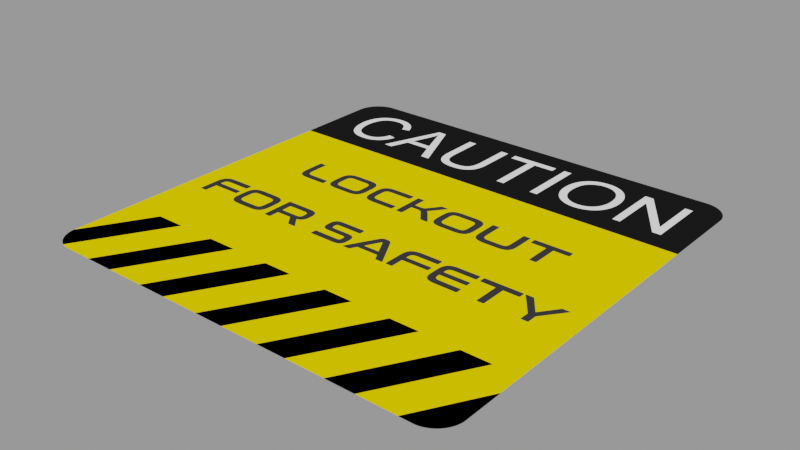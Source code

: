 # Source: lockout.blend  (saved by Blender 2.90.8; exported with 4.5.12 LTS)
import bpy
from mathutils import Matrix  # noqa: F401  (used for matrix-valued properties, if any)

bpy.ops.wm.read_factory_settings(use_empty=True)
scene = bpy.context.scene
scene.name = 'main'

# ---- images (referenced by path relative to the original .blend; pixels are not part of the script)
import os
ASSET_DIR = os.environ.get("B2B_ASSET_DIR", "")  # directory of the original .blend (textures are referenced by path, not embedded)
HERE = os.path.dirname(os.path.abspath(__file__))  # packed textures are extracted next to this script under _unpacked/

def load_image(name, relpath, width, height, colorspace="sRGB"):
    """Load a texture the original file referenced (path relative to the .blend, or extracted next to this script)."""
    p = next((c for c in (os.path.join(HERE, relpath), os.path.join(ASSET_DIR, relpath)) if relpath and os.path.exists(c)), "")
    if p:
        img = bpy.data.images.load(p, check_existing=True)
        img.name = name
    else:  # same state as the original file: an image datablock whose file is absent (Cycles renders it pink)
        img = bpy.data.images.new(name, width, height)
        img.source = "FILE"
        img.filepath = "//" + (relpath or name)
    img.colorspace_settings.name = colorspace
    return img
img_caution2_png = load_image('caution2.png', '_unpacked/caution2.4f3229f1.png', 2000, 2000, 'sRGB')

# ---- materials (node trees are filled in below, after node groups)
mat_caution2 = bpy.data.materials.new('caution2')
mat_caution2.surface_render_method = 'BLENDED'
mat_caution2.blend_method = 'BLEND'
mat_caution2.use_transparent_shadow = False

# ---- node groups
ng_wear_texture2_001 = bpy.data.node_groups.new('wear texture2.001', 'ShaderNodeTree')
_s = ng_wear_texture2_001.interface.new_socket(name='Value', in_out='OUTPUT', socket_type='NodeSocketFloat')
_s.min_value = 0.0
_s.max_value = 0.0
_s = ng_wear_texture2_001.interface.new_socket(name='Vector', in_out='INPUT', socket_type='NodeSocketVector')
_s.min_value = 0.0
_s.max_value = -3.403e+38
_s = ng_wear_texture2_001.interface.new_socket(name='grunge', in_out='INPUT', socket_type='NodeSocketFloat')
_s.default_value = -6.0
_s.min_value = -6.0
_s.max_value = 3.0
_s = ng_wear_texture2_001.interface.new_socket(name='scale', in_out='INPUT', socket_type='NodeSocketFloat')
_s.default_value = 0.6
_s.min_value = 0.2
_s.max_value = 1.0
_s = ng_wear_texture2_001.interface.new_socket(name='Location', in_out='INPUT', socket_type='NodeSocketVector')
_s.subtype = 'TRANSLATION'
_s.default_value = (1.0, 1.0, 1.0)
_s.min_value = 0.0
_s.max_value = 0.0
_N = ng_wear_texture2_001.nodes; _L = ng_wear_texture2_001.links
n0 = _N.new('ShaderNodeTexNoise'); n0.name = 'Musgrave Texture'; n0.location = (38, -6)
n0.width = 150
n0.normalize = False
n0.inputs[2].default_value = 0.05
n0.inputs[3].default_value = 14.0
n0.inputs[4].default_value = 1.0
n0.inputs[5].default_value = 1.73
n1 = _N.new('NodeGroupOutput'); n1.name = 'Group Output'; n1.location = (552, 0)
n2 = _N.new('ShaderNodeMath'); n2.name = 'Math.001'; n2.location = (362, -31)
n2.operation = 'SUBTRACT'
n2.use_clamp = True
n2.inputs[2].default_value = 0.0
n3 = _N.new('ShaderNodeMapping'); n3.name = 'Mapping'; n3.location = (-362, 31)
n3.width = 240
n4 = _N.new('NodeGroupInput'); n4.name = 'Group Input'; n4.location = (-817, -166)
_L.new(n4.outputs[0], n3.inputs[0])
_L.new(n2.outputs[0], n1.inputs[0])
_L.new(n3.outputs[0], n0.inputs[0])
_L.new(n0.outputs[0], n2.inputs[0])
_L.new(n4.outputs[1], n2.inputs[1])
_L.new(n4.outputs[2], n3.inputs[3])
_L.new(n4.outputs[3], n3.inputs[1])
n1.is_active_output = True

# ---- material node trees
mat_caution2.use_nodes = True; mat_caution2.node_tree.nodes.clear()
_N = mat_caution2.node_tree.nodes; _L = mat_caution2.node_tree.links
n0 = _N.new('ShaderNodeTexCoord'); n0.name = 'Texture Coordinate'; n0.location = (-674, 580)
n1 = _N.new('ShaderNodeGroup'); n1.name = 'Group'; n1.location = (-403, 613)
n1.width = 226
n1.node_tree = ng_wear_texture2_001
n1.inputs[1].default_value = -6.0
n1.inputs[2].default_value = 0.4
n1.inputs[3].default_value = (2.0, 1.0, 1.0)
n2 = _N.new('ShaderNodeMixShader'); n2.name = 'Mix Shader'; n2.location = (561, 470)
n3 = _N.new('ShaderNodeBsdfTransparent'); n3.name = 'Transparent BSDF'; n3.location = (285, 250)
n4 = _N.new('ShaderNodeOutputMaterial'); n4.name = 'Material Output'; n4.location = (715, 339)
n5 = _N.new('ShaderNodeBsdfPrincipled'); n5.name = 'Principled BSDF'; n5.location = (0, 300)
n5.distribution = 'GGX'
n5.subsurface_method = 'BURLEY'
n5.inputs[3].default_value = 1.45
n5.inputs[13].default_value = 0.0
n5.inputs[27].default_value = (0.0, 0.0, 0.0, 1.0)
n5.inputs[28].default_value = 1.0
n6 = _N.new('ShaderNodeTexImage'); n6.name = 'Image Texture'; n6.location = (-557, 245)
n6.image = img_caution2_png
n6.extension = 'CLIP'
_L.new(n6.outputs[0], n5.inputs[0])
_L.new(n6.outputs[1], n5.inputs[4])
_L.new(n1.outputs[0], n2.inputs[0])
_L.new(n0.outputs[3], n1.inputs[0])
_L.new(n3.outputs[0], n2.inputs[1])
_L.new(n2.outputs[0], n4.inputs[0])
_L.new(n5.outputs[0], n2.inputs[2])
n4.is_active_output = True

# ---- meshes
me_caution2_002 = bpy.data.meshes.new('caution2.002')
me_caution2_002.from_pydata([(-1.08, -1.08, 0.04199), (1.08, -1.08, 0.04199), (-1.08, 1.08, 0.04199), (1.08, 1.08, 0.04199)], [], [(0, 1, 3, 2)])
_uv = me_caution2_002.uv_layers.new(name='UVMap')
_uv.uv.foreach_set('vector', [0.0, 0.0, 1.0, 0.0, 1.0, 1.0, 0.0, 1.0])
me_caution2_002.materials.append(mat_caution2)
me_caution2_002.use_remesh_fix_poles = True
me_caution2_002.use_remesh_preserve_attributes = False
me_caution2_002.use_mirror_vertex_groups = False
me_caution2_002.update()

# ---- objects
ob_caution2_001 = bpy.data.objects.new('caution2.001', me_caution2_002)

# ---- transforms, parenting, visibility, modifiers, constraints
ob_caution2_001.location = (0.0, 0.0, 0.0)
ob_caution2_001.display_type = 'SOLID'
ob_caution2_001.lineart.crease_threshold = 0.0

# ---- collection membership
scene.collection.objects.link(ob_caution2_001)

# ---- scene / render settings (as saved in the file)
scene.frame_start = 1; scene.frame_end = 250; scene.frame_set(1)
scene.render.engine = 'BLENDER_EEVEE_NEXT'
scene.render.image_settings.exr_codec = 'NONE'
scene.render.simplify_subdivision_render = 0
scene.render.simplify_child_particles_render = 0.0
scene.cycles.use_denoising = False
scene.cycles.samples = 128
scene.cycles.sampling_pattern = 'TABULATED_SOBOL'
scene.cycles.use_adaptive_sampling = False
scene.cycles.use_light_tree = False
scene.view_settings.view_transform = 'Filmic'
bpy.context.view_layer.update()

# ---- added for rendering (the .blend has no active camera and no usable light): camera, sun + grey world if the file has none
cam_auto = bpy.data.cameras.new('AutoCamera')
cam_auto.lens = 50.0
cam_auto.sensor_width = 36.0
cam_auto.clip_end = 1000.0
ob_auto_camera = bpy.data.objects.new('AutoCamera', cam_auto)
scene.collection.objects.link(ob_auto_camera)
ob_auto_camera.location = (2.82516, -3.39019, 2.30211)
ob_auto_camera.rotation_euler = (1.09748, -7.21219e-08, 0.694738)
scene.camera = ob_auto_camera
light_auto_sun = bpy.data.lights.new('AutoSun', 'SUN')
light_auto_sun.energy = 3.0
light_auto_sun.angle = 0.0523599
ob_auto_sun = bpy.data.objects.new('AutoSun', light_auto_sun)
scene.collection.objects.link(ob_auto_sun)
ob_auto_sun.rotation_euler = (0.872665, 0.174533, 0.523599)
if scene.world is None:
    world_auto = bpy.data.worlds.new('AutoWorld')
    world_auto.color = (0.3, 0.3, 0.3)
    scene.world = world_auto
bpy.context.view_layer.update()

